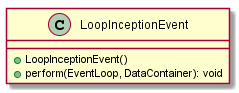

The diagram above was rendered by PlantUML. Its source (embedded in the PNG):
@startuml

    class LoopInceptionEvent {
        +LoopInceptionEvent()
        +perform(EventLoop, DataContainer): void
    }

@enduml